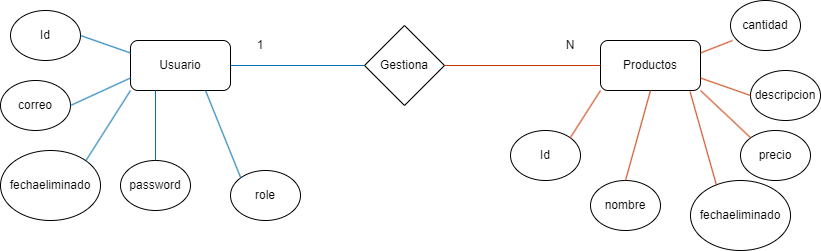

The diagram above was exported from draw.io. Its source (the exported page's mxGraphModel, read from the mxfile embedded in the PNG):
<mxGraphModel dx="1009" dy="547" grid="1" gridSize="10" guides="1" tooltips="1" connect="1" arrows="1" fold="1" page="1" pageScale="1" pageWidth="827" pageHeight="1169" math="0" shadow="0">
  <root>
    <mxCell id="0" />
    <mxCell id="1" parent="0" />
    <mxCell id="b3rDd-bcob5FxaGrK6MP-1" value="Usuario" style="rounded=1;whiteSpace=wrap;html=1;" vertex="1" parent="1">
      <mxGeometry x="140" y="50" width="100" height="50" as="geometry" />
    </mxCell>
    <mxCell id="b3rDd-bcob5FxaGrK6MP-2" value="Productos" style="rounded=1;whiteSpace=wrap;html=1;" vertex="1" parent="1">
      <mxGeometry x="610" y="50" width="100" height="50" as="geometry" />
    </mxCell>
    <mxCell id="b3rDd-bcob5FxaGrK6MP-3" value="Id" style="ellipse;whiteSpace=wrap;html=1;" vertex="1" parent="1">
      <mxGeometry x="20" y="20" width="70" height="50" as="geometry" />
    </mxCell>
    <mxCell id="b3rDd-bcob5FxaGrK6MP-4" value="Id" style="ellipse;whiteSpace=wrap;html=1;" vertex="1" parent="1">
      <mxGeometry x="520" y="140" width="70" height="50" as="geometry" />
    </mxCell>
    <mxCell id="b3rDd-bcob5FxaGrK6MP-5" value="correo" style="ellipse;whiteSpace=wrap;html=1;" vertex="1" parent="1">
      <mxGeometry x="10" y="90" width="70" height="50" as="geometry" />
    </mxCell>
    <mxCell id="b3rDd-bcob5FxaGrK6MP-6" value="password" style="ellipse;whiteSpace=wrap;html=1;" vertex="1" parent="1">
      <mxGeometry x="130" y="170" width="70" height="50" as="geometry" />
    </mxCell>
    <mxCell id="b3rDd-bcob5FxaGrK6MP-7" value="role" style="ellipse;whiteSpace=wrap;html=1;" vertex="1" parent="1">
      <mxGeometry x="240" y="180" width="70" height="50" as="geometry" />
    </mxCell>
    <mxCell id="b3rDd-bcob5FxaGrK6MP-8" value="nombre" style="ellipse;whiteSpace=wrap;html=1;" vertex="1" parent="1">
      <mxGeometry x="600" y="190" width="70" height="50" as="geometry" />
    </mxCell>
    <mxCell id="b3rDd-bcob5FxaGrK6MP-9" value="precio" style="ellipse;whiteSpace=wrap;html=1;" vertex="1" parent="1">
      <mxGeometry x="750" y="140" width="70" height="50" as="geometry" />
    </mxCell>
    <mxCell id="b3rDd-bcob5FxaGrK6MP-10" value="descripcion" style="ellipse;whiteSpace=wrap;html=1;" vertex="1" parent="1">
      <mxGeometry x="760" y="80" width="70" height="50" as="geometry" />
    </mxCell>
    <mxCell id="b3rDd-bcob5FxaGrK6MP-11" value="cantidad" style="ellipse;whiteSpace=wrap;html=1;" vertex="1" parent="1">
      <mxGeometry x="740" y="10" width="70" height="50" as="geometry" />
    </mxCell>
    <mxCell id="b3rDd-bcob5FxaGrK6MP-12" value="fechaeliminado" style="ellipse;whiteSpace=wrap;html=1;" vertex="1" parent="1">
      <mxGeometry x="10" y="160" width="100" height="70" as="geometry" />
    </mxCell>
    <mxCell id="b3rDd-bcob5FxaGrK6MP-13" value="fechaeliminado" style="ellipse;whiteSpace=wrap;html=1;" vertex="1" parent="1">
      <mxGeometry x="700" y="190" width="100" height="70" as="geometry" />
    </mxCell>
    <mxCell id="b3rDd-bcob5FxaGrK6MP-14" value="" style="endArrow=none;html=1;rounded=0;entryX=0;entryY=0.25;entryDx=0;entryDy=0;exitX=1;exitY=0.5;exitDx=0;exitDy=0;fillColor=#1ba1e2;strokeColor=#006EAF;" edge="1" parent="1" source="b3rDd-bcob5FxaGrK6MP-3" target="b3rDd-bcob5FxaGrK6MP-1">
      <mxGeometry width="50" height="50" relative="1" as="geometry">
        <mxPoint x="390" y="310" as="sourcePoint" />
        <mxPoint x="440" y="260" as="targetPoint" />
      </mxGeometry>
    </mxCell>
    <mxCell id="b3rDd-bcob5FxaGrK6MP-15" value="" style="endArrow=none;html=1;rounded=0;entryX=0;entryY=0.75;entryDx=0;entryDy=0;exitX=1;exitY=0.5;exitDx=0;exitDy=0;fillColor=#1ba1e2;strokeColor=#006EAF;" edge="1" parent="1" source="b3rDd-bcob5FxaGrK6MP-5" target="b3rDd-bcob5FxaGrK6MP-1">
      <mxGeometry width="50" height="50" relative="1" as="geometry">
        <mxPoint x="100" y="55" as="sourcePoint" />
        <mxPoint x="150" y="73" as="targetPoint" />
      </mxGeometry>
    </mxCell>
    <mxCell id="b3rDd-bcob5FxaGrK6MP-16" value="" style="endArrow=none;html=1;rounded=0;entryX=0;entryY=1;entryDx=0;entryDy=0;exitX=1;exitY=0;exitDx=0;exitDy=0;fillColor=#1ba1e2;strokeColor=#006EAF;" edge="1" parent="1" source="b3rDd-bcob5FxaGrK6MP-12" target="b3rDd-bcob5FxaGrK6MP-1">
      <mxGeometry width="50" height="50" relative="1" as="geometry">
        <mxPoint x="110" y="65" as="sourcePoint" />
        <mxPoint x="160" y="83" as="targetPoint" />
      </mxGeometry>
    </mxCell>
    <mxCell id="b3rDd-bcob5FxaGrK6MP-17" value="" style="endArrow=none;html=1;rounded=0;entryX=0.25;entryY=1;entryDx=0;entryDy=0;exitX=0.5;exitY=0;exitDx=0;exitDy=0;fillColor=#1ba1e2;strokeColor=#006EAF;" edge="1" parent="1" source="b3rDd-bcob5FxaGrK6MP-6" target="b3rDd-bcob5FxaGrK6MP-1">
      <mxGeometry width="50" height="50" relative="1" as="geometry">
        <mxPoint x="120" y="75" as="sourcePoint" />
        <mxPoint x="170" y="93" as="targetPoint" />
      </mxGeometry>
    </mxCell>
    <mxCell id="b3rDd-bcob5FxaGrK6MP-18" value="" style="endArrow=none;html=1;rounded=0;entryX=0;entryY=0;entryDx=0;entryDy=0;exitX=0.75;exitY=1;exitDx=0;exitDy=0;fillColor=#1ba1e2;strokeColor=#006EAF;" edge="1" parent="1" source="b3rDd-bcob5FxaGrK6MP-1" target="b3rDd-bcob5FxaGrK6MP-7">
      <mxGeometry width="50" height="50" relative="1" as="geometry">
        <mxPoint x="130" y="85" as="sourcePoint" />
        <mxPoint x="180" y="103" as="targetPoint" />
      </mxGeometry>
    </mxCell>
    <mxCell id="b3rDd-bcob5FxaGrK6MP-19" value="" style="endArrow=none;html=1;rounded=0;entryX=0;entryY=1;entryDx=0;entryDy=0;exitX=1;exitY=0;exitDx=0;exitDy=0;fillColor=#fa6800;strokeColor=#C73500;" edge="1" parent="1" source="b3rDd-bcob5FxaGrK6MP-4" target="b3rDd-bcob5FxaGrK6MP-2">
      <mxGeometry width="50" height="50" relative="1" as="geometry">
        <mxPoint x="140" y="95" as="sourcePoint" />
        <mxPoint x="190" y="113" as="targetPoint" />
      </mxGeometry>
    </mxCell>
    <mxCell id="b3rDd-bcob5FxaGrK6MP-20" value="" style="endArrow=none;html=1;rounded=0;entryX=0.5;entryY=1;entryDx=0;entryDy=0;exitX=0.5;exitY=0;exitDx=0;exitDy=0;fillColor=#fa6800;strokeColor=#C73500;" edge="1" parent="1" source="b3rDd-bcob5FxaGrK6MP-8" target="b3rDd-bcob5FxaGrK6MP-2">
      <mxGeometry width="50" height="50" relative="1" as="geometry">
        <mxPoint x="150" y="105" as="sourcePoint" />
        <mxPoint x="200" y="123" as="targetPoint" />
      </mxGeometry>
    </mxCell>
    <mxCell id="b3rDd-bcob5FxaGrK6MP-21" value="" style="endArrow=none;html=1;rounded=0;entryX=0.896;entryY=1.024;entryDx=0;entryDy=0;exitX=0.26;exitY=0.069;exitDx=0;exitDy=0;entryPerimeter=0;exitPerimeter=0;fillColor=#fa6800;strokeColor=#C73500;" edge="1" parent="1" source="b3rDd-bcob5FxaGrK6MP-13" target="b3rDd-bcob5FxaGrK6MP-2">
      <mxGeometry width="50" height="50" relative="1" as="geometry">
        <mxPoint x="160" y="115" as="sourcePoint" />
        <mxPoint x="210" y="133" as="targetPoint" />
      </mxGeometry>
    </mxCell>
    <mxCell id="b3rDd-bcob5FxaGrK6MP-22" value="" style="endArrow=none;html=1;rounded=0;entryX=1;entryY=1;entryDx=0;entryDy=0;exitX=0;exitY=0;exitDx=0;exitDy=0;fillColor=#fa6800;strokeColor=#C73500;" edge="1" parent="1" source="b3rDd-bcob5FxaGrK6MP-9" target="b3rDd-bcob5FxaGrK6MP-2">
      <mxGeometry width="50" height="50" relative="1" as="geometry">
        <mxPoint x="170" y="125" as="sourcePoint" />
        <mxPoint x="220" y="143" as="targetPoint" />
      </mxGeometry>
    </mxCell>
    <mxCell id="b3rDd-bcob5FxaGrK6MP-23" value="" style="endArrow=none;html=1;rounded=0;entryX=1;entryY=0.75;entryDx=0;entryDy=0;exitX=0;exitY=0.5;exitDx=0;exitDy=0;fillColor=#fa6800;strokeColor=#C73500;" edge="1" parent="1" source="b3rDd-bcob5FxaGrK6MP-10" target="b3rDd-bcob5FxaGrK6MP-2">
      <mxGeometry width="50" height="50" relative="1" as="geometry">
        <mxPoint x="180" y="135" as="sourcePoint" />
        <mxPoint x="230" y="153" as="targetPoint" />
      </mxGeometry>
    </mxCell>
    <mxCell id="b3rDd-bcob5FxaGrK6MP-24" value="" style="endArrow=none;html=1;rounded=0;entryX=0.029;entryY=0.8;entryDx=0;entryDy=0;exitX=1;exitY=0.25;exitDx=0;exitDy=0;entryPerimeter=0;fillColor=#fa6800;strokeColor=#C73500;" edge="1" parent="1" source="b3rDd-bcob5FxaGrK6MP-2" target="b3rDd-bcob5FxaGrK6MP-11">
      <mxGeometry width="50" height="50" relative="1" as="geometry">
        <mxPoint x="190" y="145" as="sourcePoint" />
        <mxPoint x="240" y="163" as="targetPoint" />
      </mxGeometry>
    </mxCell>
    <mxCell id="b3rDd-bcob5FxaGrK6MP-25" value="Gestiona" style="rhombus;whiteSpace=wrap;html=1;" vertex="1" parent="1">
      <mxGeometry x="374" y="35" width="80" height="80" as="geometry" />
    </mxCell>
    <mxCell id="b3rDd-bcob5FxaGrK6MP-26" value="" style="endArrow=none;html=1;rounded=0;entryX=0;entryY=0.5;entryDx=0;entryDy=0;exitX=1;exitY=0.5;exitDx=0;exitDy=0;fillColor=#1ba1e2;strokeColor=#006EAF;" edge="1" parent="1" source="b3rDd-bcob5FxaGrK6MP-1" target="b3rDd-bcob5FxaGrK6MP-25">
      <mxGeometry width="50" height="50" relative="1" as="geometry">
        <mxPoint x="175" y="180" as="sourcePoint" />
        <mxPoint x="175" y="110" as="targetPoint" />
      </mxGeometry>
    </mxCell>
    <mxCell id="b3rDd-bcob5FxaGrK6MP-27" value="" style="endArrow=none;html=1;rounded=0;entryX=1;entryY=0.5;entryDx=0;entryDy=0;exitX=0;exitY=0.5;exitDx=0;exitDy=0;fillColor=#fa6800;strokeColor=#C73500;" edge="1" parent="1" source="b3rDd-bcob5FxaGrK6MP-2" target="b3rDd-bcob5FxaGrK6MP-25">
      <mxGeometry width="50" height="50" relative="1" as="geometry">
        <mxPoint x="185" y="190" as="sourcePoint" />
        <mxPoint x="185" y="120" as="targetPoint" />
      </mxGeometry>
    </mxCell>
    <mxCell id="b3rDd-bcob5FxaGrK6MP-28" value="1" style="text;html=1;align=center;verticalAlign=middle;whiteSpace=wrap;rounded=0;" vertex="1" parent="1">
      <mxGeometry x="240" y="40" width="60" height="30" as="geometry" />
    </mxCell>
    <mxCell id="b3rDd-bcob5FxaGrK6MP-29" value="N" style="text;html=1;align=center;verticalAlign=middle;whiteSpace=wrap;rounded=0;" vertex="1" parent="1">
      <mxGeometry x="550" y="40" width="60" height="30" as="geometry" />
    </mxCell>
  </root>
</mxGraphModel>